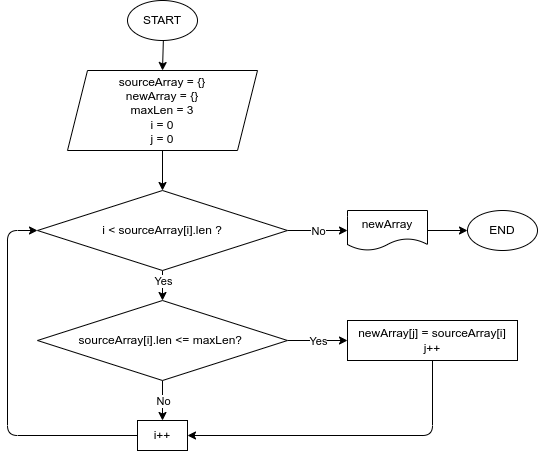

The diagram above was exported from draw.io. Its source (the exported page's mxGraphModel, read from the mxfile embedded in the PNG):
<mxGraphModel dx="847" dy="679" grid="1" gridSize="10" guides="1" tooltips="1" connect="1" arrows="1" fold="1" page="1" pageScale="1" pageWidth="827" pageHeight="1169" math="0" shadow="0">
  <root>
    <mxCell id="0" />
    <mxCell id="1" parent="0" />
    <mxCell id="6" value="" style="edgeStyle=none;html=1;" edge="1" parent="1" source="2" target="4">
      <mxGeometry relative="1" as="geometry" />
    </mxCell>
    <mxCell id="2" value="START" style="ellipse;whiteSpace=wrap;html=1;" vertex="1" parent="1">
      <mxGeometry x="240" y="40" width="70" height="40" as="geometry" />
    </mxCell>
    <mxCell id="3" value="END" style="ellipse;whiteSpace=wrap;html=1;" vertex="1" parent="1">
      <mxGeometry x="580" y="250" width="70" height="40" as="geometry" />
    </mxCell>
    <mxCell id="21" value="" style="edgeStyle=none;html=1;" edge="1" parent="1" source="4" target="20">
      <mxGeometry relative="1" as="geometry" />
    </mxCell>
    <mxCell id="4" value="sourceArray = {}&lt;br&gt;newArray = {}&lt;br&gt;maxLen = 3&lt;br&gt;i = 0&lt;br&gt;j = 0" style="shape=parallelogram;perimeter=parallelogramPerimeter;whiteSpace=wrap;html=1;fixedSize=1;" vertex="1" parent="1">
      <mxGeometry x="180" y="110" width="190" height="80" as="geometry" />
    </mxCell>
    <mxCell id="12" value="" style="edgeStyle=none;html=1;" edge="1" parent="1" source="9" target="11">
      <mxGeometry relative="1" as="geometry" />
    </mxCell>
    <mxCell id="17" value="No" style="edgeLabel;html=1;align=center;verticalAlign=middle;resizable=0;points=[];" vertex="1" connectable="0" parent="12">
      <mxGeometry x="-0.4839" y="1" relative="1" as="geometry">
        <mxPoint x="-1" y="10" as="offset" />
      </mxGeometry>
    </mxCell>
    <mxCell id="15" value="" style="edgeStyle=none;html=1;" edge="1" parent="1" source="9" target="14">
      <mxGeometry relative="1" as="geometry" />
    </mxCell>
    <mxCell id="16" value="Yes" style="edgeLabel;html=1;align=center;verticalAlign=middle;resizable=0;points=[];" vertex="1" connectable="0" parent="15">
      <mxGeometry x="-0.3395" y="-2" relative="1" as="geometry">
        <mxPoint x="10" y="-2" as="offset" />
      </mxGeometry>
    </mxCell>
    <mxCell id="9" value="sourceArray[i].len &amp;lt;= maxLen?&amp;nbsp;" style="rhombus;whiteSpace=wrap;html=1;" vertex="1" parent="1">
      <mxGeometry x="150" y="340" width="250" height="80" as="geometry" />
    </mxCell>
    <mxCell id="11" value="i++" style="whiteSpace=wrap;html=1;" vertex="1" parent="1">
      <mxGeometry x="250" y="460" width="50" height="30" as="geometry" />
    </mxCell>
    <mxCell id="18" style="edgeStyle=none;html=1;exitX=0.5;exitY=1;exitDx=0;exitDy=0;entryX=1;entryY=0.5;entryDx=0;entryDy=0;" edge="1" parent="1" source="14" target="11">
      <mxGeometry relative="1" as="geometry">
        <Array as="points">
          <mxPoint x="545" y="475" />
        </Array>
      </mxGeometry>
    </mxCell>
    <mxCell id="14" value="newArray[j] = sourceArray[i]&lt;br&gt;j++" style="whiteSpace=wrap;html=1;" vertex="1" parent="1">
      <mxGeometry x="460" y="360" width="170" height="40" as="geometry" />
    </mxCell>
    <mxCell id="22" value="" style="edgeStyle=none;html=1;" edge="1" parent="1" source="20" target="9">
      <mxGeometry relative="1" as="geometry" />
    </mxCell>
    <mxCell id="27" value="Yes" style="edgeLabel;html=1;align=center;verticalAlign=middle;resizable=0;points=[];" vertex="1" connectable="0" parent="22">
      <mxGeometry x="-0.4625" relative="1" as="geometry">
        <mxPoint y="2" as="offset" />
      </mxGeometry>
    </mxCell>
    <mxCell id="25" value="" style="edgeStyle=none;html=1;" edge="1" parent="1" source="20" target="24">
      <mxGeometry relative="1" as="geometry" />
    </mxCell>
    <mxCell id="26" value="No" style="edgeLabel;html=1;align=center;verticalAlign=middle;resizable=0;points=[];" vertex="1" connectable="0" parent="25">
      <mxGeometry x="0.4307" y="2" relative="1" as="geometry">
        <mxPoint x="-13" y="2" as="offset" />
      </mxGeometry>
    </mxCell>
    <mxCell id="20" value="i &amp;lt; sourceArray[i].len ?" style="rhombus;whiteSpace=wrap;html=1;" vertex="1" parent="1">
      <mxGeometry x="150" y="230" width="250" height="80" as="geometry" />
    </mxCell>
    <mxCell id="23" style="edgeStyle=none;html=1;exitX=0;exitY=0.5;exitDx=0;exitDy=0;entryX=0;entryY=0.5;entryDx=0;entryDy=0;" edge="1" parent="1" source="11" target="20">
      <mxGeometry relative="1" as="geometry">
        <mxPoint x="250" y="475" as="sourcePoint" />
        <mxPoint x="150" y="270" as="targetPoint" />
        <Array as="points">
          <mxPoint x="120" y="475" />
          <mxPoint x="120" y="270" />
        </Array>
      </mxGeometry>
    </mxCell>
    <mxCell id="28" value="" style="edgeStyle=none;html=1;" edge="1" parent="1" source="24" target="3">
      <mxGeometry relative="1" as="geometry" />
    </mxCell>
    <mxCell id="24" value="newArray" style="shape=document;whiteSpace=wrap;html=1;boundedLbl=1;" vertex="1" parent="1">
      <mxGeometry x="460" y="250" width="80" height="40" as="geometry" />
    </mxCell>
  </root>
</mxGraphModel>